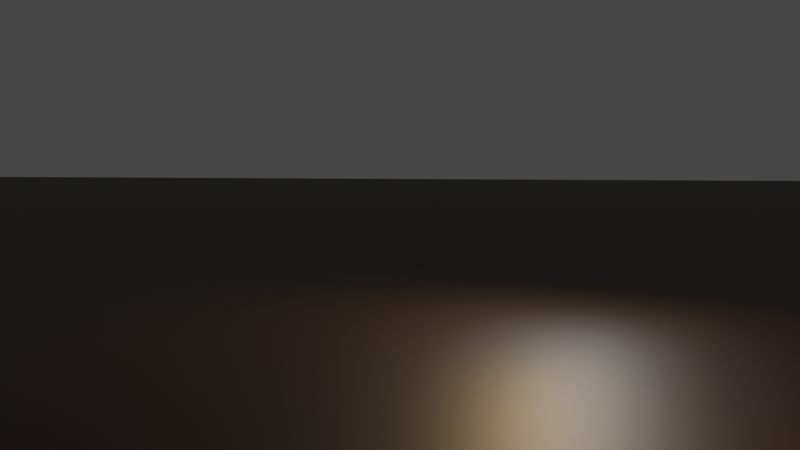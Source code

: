# Source: scene_layout.blend  (saved by Blender 3.1.7; exported with 4.5.12 LTS)
import bpy
from mathutils import Matrix  # noqa: F401  (used for matrix-valued properties, if any)

bpy.ops.wm.read_factory_settings(use_empty=True)
scene = bpy.context.scene
scene.name = 'Scene'

# ---- collections
col_linked_assets = bpy.data.collections.new('linked_assets'); scene.collection.children.link(col_linked_assets)
col_fire_grp = bpy.data.collections.new('fire_grp')  # instanced only; not linked into the scene
col_log_grp = bpy.data.collections.new('log_grp')  # instanced only; not linked into the scene
col_frog_grp = bpy.data.collections.new('frog_grp')  # instanced only; not linked into the scene
col_hat_grp = bpy.data.collections.new('hat_grp')  # instanced only; not linked into the scene

# ---- materials (node trees are filled in below, after node groups)
mat_material = bpy.data.materials.new('Material')

# ---- material node trees
mat_material.use_nodes = True; mat_material.node_tree.nodes.clear()
_N = mat_material.node_tree.nodes; _L = mat_material.node_tree.links
n0 = _N.new('ShaderNodeBsdfPrincipled'); n0.name = 'Principled BSDF'; n0.location = (10, 300)
n0.distribution = 'GGX'
n0.subsurface_method = 'RANDOM_WALK_SKIN'
n0.inputs[0].default_value = (0.02141, 0.009779, 0.0, 1.0)
n0.inputs[3].default_value = 1.45
n0.inputs[27].default_value = (0.0, 0.0, 0.0, 1.0)
n0.inputs[28].default_value = 1.0
n1 = _N.new('ShaderNodeOutputMaterial'); n1.name = 'Material Output'; n1.location = (300, 300)
_L.new(n0.outputs[0], n1.inputs[0])
n1.is_active_output = True

# ---- world
world_world = bpy.data.worlds.new('World'); scene.world = world_world
world_world.use_nodes = True; world_world.node_tree.nodes.clear()
_N = world_world.node_tree.nodes; _L = world_world.node_tree.links
n0 = _N.new('ShaderNodeOutputWorld'); n0.name = 'World Output'; n0.location = (300, 300)
n1 = _N.new('ShaderNodeBackground'); n1.name = 'Background'; n1.location = (10, 300)
n1.inputs[0].default_value = (0.05088, 0.05088, 0.05088, 1.0)
_L.new(n1.outputs[0], n0.inputs[0])
n0.is_active_output = True
world_world.color = (0.05088, 0.05088, 0.05088)
world_world.use_sun_shadow = False
world_world.sun_shadow_jitter_overblur = 0.0

# ---- cameras
cam_camera = bpy.data.cameras.new('Camera')
cam_camera.clip_end = 100.0
cam_camera.ortho_scale = 7.314

# ---- lights
light_area = bpy.data.lights.new('Area', 'AREA')
light_area.color = (1.0, 0.1158, 0.0)
light_area.transmission_factor = 0.0
light_area.energy = 53.41
light_area.shadow_soft_size = 3.348
light_area.shadow_maximum_resolution = 0.006
light_area.use_absolute_resolution = True
light_area.size = 3.348
light_area.size_y = 1.0
light_point = bpy.data.lights.new('Point', 'POINT')
light_point.color = (1.0, 0.554, 0.08022)
light_point.transmission_factor = 0.0
light_point.energy = 146.6
light_point.shadow_soft_size = 0.25
light_point.shadow_maximum_resolution = 0.006
light_point.use_absolute_resolution = True
light_area_001 = bpy.data.lights.new('Area.001', 'AREA')
light_area_001.transmission_factor = 0.0
light_area_001.energy = 71.47
light_area_001.shadow_soft_size = 1.0
light_area_001.shadow_maximum_resolution = 0.006
light_area_001.use_absolute_resolution = True
light_area_001.size = 1.0
light_area_001.size_y = 1.0

# ---- meshes
me_plane_001 = bpy.data.meshes.new('Plane.001')
me_plane_001.from_pydata([(-1.0, -1.0, 0.0), (1.0, -1.0, 0.0), (-1.0, 1.0, 0.0), (1.0, 1.0, 0.0)], [], [(0, 1, 3, 2)])
_uv = me_plane_001.uv_layers.new(name='UVMap')
_uv.uv.foreach_set('vector', [0.0, 0.0, 1.0, 0.0, 1.0, 1.0, 0.0, 1.0])
me_plane_001.materials.append(mat_material)
me_plane_001.use_remesh_fix_poles = True
me_plane_001.use_remesh_preserve_attributes = False
me_plane_001.update()

# ---- objects
ob_camera = bpy.data.objects.new('Camera', cam_camera)
ob_fire_grp = bpy.data.objects.new('fire_grp', None)
ob_log_grp = bpy.data.objects.new('log_grp', None)
ob_log_grp_001 = bpy.data.objects.new('log_grp.001', None)
ob_frog_grp_001 = bpy.data.objects.new('frog_grp.001', None)
ob_hat_grp_001 = bpy.data.objects.new('hat_grp.001', None)
ob_plane_001 = bpy.data.objects.new('Plane.001', me_plane_001)
ob_area = bpy.data.objects.new('Area', light_area)
ob_point_001 = bpy.data.objects.new('Point.001', light_point)
ob_area_001 = bpy.data.objects.new('Area.001', light_area_001)

# ---- transforms, parenting, visibility, modifiers, constraints
ob_camera.location = (0.4589, -11.77, 1.958)
ob_camera.rotation_euler = (1.504, 0.0, 0.1971)
ob_camera.lock_rotations_4d = False
ob_camera.empty_display_type = 'ARROWS'
ob_camera.color = (0.0, 0.0, 0.0, 0.0)
ob_camera.display_type = 'WIRE'
ob_camera.lineart.crease_threshold = 0.0
ob_fire_grp.location = (0.0, -0.3886, 1.378)
ob_fire_grp.instance_type = 'COLLECTION'
ob_log_grp.location = (0.0, 0.0, 0.0)
ob_log_grp.instance_type = 'COLLECTION'
ob_log_grp_001.location = (0.0, -0.1157, 0.0)
ob_log_grp_001.rotation_euler = (0.0, -0.0, 1.693)
ob_log_grp_001.instance_type = 'COLLECTION'
ob_frog_grp_001.location = (-3.336, 0.9351, 0.0)
ob_frog_grp_001.rotation_euler = (0.0, -0.0, 0.9182)
ob_frog_grp_001.instance_type = 'COLLECTION'
ob_hat_grp_001.location = (-3.609, 1.144, 2.286)
ob_hat_grp_001.rotation_euler = (-0.1051, -0.0, 0.9182)
ob_hat_grp_001.instance_type = 'COLLECTION'
ob_plane_001.location = (0.0, 0.0, 0.0)
ob_plane_001.scale = (63.99, 63.99, 1.0)
ob_area.location = (1.739, -1.468, 5.176)
ob_area.rotation_euler = (-0.3246, 0.9321, -0.2351)
ob_point_001.location = (-0.4291, 0.5735, 2.31)
ob_area_001.location = (-0.08182, 2.972, 3.014)
ob_area_001.rotation_euler = (0.0, 1.177, 1.013)
ob_fire_grp.instance_collection = col_fire_grp
ob_log_grp.instance_collection = col_log_grp
ob_log_grp_001.instance_collection = col_log_grp
ob_frog_grp_001.instance_collection = None
ob_hat_grp_001.instance_collection = None

# ---- collection membership
scene.collection.objects.link(ob_camera)
col_linked_assets.objects.link(ob_fire_grp)
col_linked_assets.objects.link(ob_log_grp)
col_linked_assets.objects.link(ob_log_grp_001)
col_linked_assets.objects.link(ob_frog_grp_001)
col_linked_assets.objects.link(ob_hat_grp_001)
col_linked_assets.objects.link(ob_plane_001)
col_linked_assets.objects.link(ob_area)
col_linked_assets.objects.link(ob_point_001)
col_linked_assets.objects.link(ob_area_001)

# ---- scene / render settings (as saved in the file)
scene.camera = ob_camera
scene.frame_start = 1; scene.frame_end = 250; scene.frame_set(1)
scene.render.engine = 'CYCLES'
scene.cycles.sampling_pattern = 'TABULATED_SOBOL'
scene.cycles.use_light_tree = False
scene.view_settings.view_transform = 'Filmic'
bpy.context.view_layer.update()
